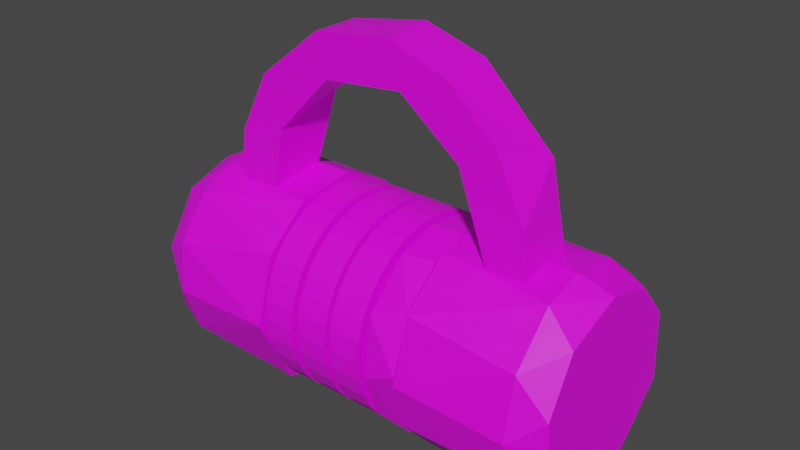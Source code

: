 # Source: lock2.blend  (saved by Blender 3.1.7; exported with 4.5.12 LTS)
import bpy
from mathutils import Matrix  # noqa: F401  (used for matrix-valued properties, if any)

bpy.ops.wm.read_factory_settings(use_empty=True)
scene = bpy.context.scene
scene.name = 'Scene'

# ---- collections
col_collection = bpy.data.collections.new('Collection'); scene.collection.children.link(col_collection)

# ---- images (referenced by path relative to the original .blend; pixels are not part of the script)
import os
ASSET_DIR = os.environ.get("B2B_ASSET_DIR", "")  # directory of the original .blend (textures are referenced by path, not embedded)
HERE = os.path.dirname(os.path.abspath(__file__))  # packed textures are extracted next to this script under _unpacked/

def load_image(name, relpath, width, height, colorspace="sRGB"):
    """Load a texture the original file referenced (path relative to the .blend, or extracted next to this script)."""
    p = next((c for c in (os.path.join(HERE, relpath), os.path.join(ASSET_DIR, relpath)) if relpath and os.path.exists(c)), "")
    if p:
        img = bpy.data.images.load(p, check_existing=True)
        img.name = name
    else:  # same state as the original file: an image datablock whose file is absent (Cycles renders it pink)
        img = bpy.data.images.new(name, width, height)
        img.source = "FILE"
        img.filepath = "//" + (relpath or name)
    img.colorspace_settings.name = colorspace
    return img
img_metal_jpg = load_image('Metal.jpg', 'Metal.jpg', 1024, 1024, 'sRGB')
img_lockletters_jpg = load_image('LockLetters.jpg', 'LockLetters.jpg', 1024, 1024, 'sRGB')

# ---- materials (node trees are filled in below, after node groups)
mat_material_001 = bpy.data.materials.new('Material.001')
mat_material_001.use_transparent_shadow = False
mat_material_002 = bpy.data.materials.new('Material.002')
mat_material_002.use_transparent_shadow = False

# ---- material node trees
mat_material_001.use_nodes = True; mat_material_001.node_tree.nodes.clear()
_N = mat_material_001.node_tree.nodes; _L = mat_material_001.node_tree.links
n0 = _N.new('ShaderNodeBsdfPrincipled'); n0.name = 'Principled BSDF'; n0.location = (10, 300)
n0.distribution = 'GGX'
n0.subsurface_method = 'RANDOM_WALK_SKIN'
n0.inputs[3].default_value = 1.45
n0.inputs[27].default_value = (0.0, 0.0, 0.0, 1.0)
n0.inputs[28].default_value = 1.0
n1 = _N.new('ShaderNodeOutputMaterial'); n1.name = 'Material Output'; n1.location = (300, 300)
n2 = _N.new('ShaderNodeTexImage'); n2.name = 'Image Texture'; n2.location = (-280, 280)
n2.image = img_metal_jpg
_L.new(n0.outputs[0], n1.inputs[0])
_L.new(n2.outputs[0], n0.inputs[0])
n1.is_active_output = True
mat_material_002.use_nodes = True; mat_material_002.node_tree.nodes.clear()
_N = mat_material_002.node_tree.nodes; _L = mat_material_002.node_tree.links
n0 = _N.new('ShaderNodeBsdfPrincipled'); n0.name = 'Principled BSDF'; n0.location = (10, 300)
n0.distribution = 'GGX'
n0.subsurface_method = 'RANDOM_WALK_SKIN'
n0.inputs[3].default_value = 1.45
n0.inputs[27].default_value = (0.0, 0.0, 0.0, 1.0)
n0.inputs[28].default_value = 1.0
n1 = _N.new('ShaderNodeOutputMaterial'); n1.name = 'Material Output'; n1.location = (300, 300)
n2 = _N.new('ShaderNodeTexImage'); n2.name = 'Image Texture'; n2.location = (-280, 280)
n2.image = img_lockletters_jpg
_L.new(n0.outputs[0], n1.inputs[0])
_L.new(n2.outputs[0], n0.inputs[0])
n1.is_active_output = True

# ---- world
world_world = bpy.data.worlds.new('World'); scene.world = world_world
world_world.use_nodes = True; world_world.node_tree.nodes.clear()
_N = world_world.node_tree.nodes; _L = world_world.node_tree.links
n0 = _N.new('ShaderNodeOutputWorld'); n0.name = 'World Output'; n0.location = (300, 300)
n1 = _N.new('ShaderNodeBackground'); n1.name = 'Background'; n1.location = (10, 300)
n1.inputs[0].default_value = (0.05088, 0.05088, 0.05088, 1.0)
_L.new(n1.outputs[0], n0.inputs[0])
n0.is_active_output = True
world_world.color = (0.05088, 0.05088, 0.05088)
world_world.use_sun_shadow = False
world_world.sun_shadow_jitter_overblur = 0.0

# ---- meshes
me_cylinder_005 = bpy.data.meshes.new('Cylinder.005')
me_cylinder_005.from_pydata([(-0.07156, 1.021, 1.0), (0.7112, 0.755, -1.0), (0.755, 0.7112, 1.0), (1.012, 0.02518, -1.0), (1.015, -0.1289, 1.0), (0.8939, -0.4578, -1.0), (0.5831, -0.8273, -1.0), (0.6265, -0.8089, 1.0), (0.116, -0.9976, -1.0), (-0.02518, -1.012, 1.0), (-0.5831, -0.8273, 1.0), (-0.4567, -0.9156, -1.0), (-0.9871, -0.2693, 1.0), (-0.9703, -0.3245, -1.0), (-0.9444, 0.364, -1.0), (-0.6507, 0.7651, -1.0), (-0.8448, 0.6018, 1.0), (-0.1289, 1.015, -1.0), (0.3232, -1.065, 2.036), (-0.128, -1.261, 1.751), (-0.3988, -1.05, -2.036), (-0.2801, -1.245, -1.751), (-0.4449, -1.003, 2.035), (-0.6945, -1.067, 1.757), (-0.8208, -0.9651, -1.751), (-0.9743, -0.5208, 2.036), (-1.107, -0.6167, 1.751), (-1.003, -0.4449, -2.035), (-1.191, -0.459, -1.751), (-1.258, -0.1463, 1.751), (-1.079, 0.2147, 2.035), (-1.065, 0.3232, -2.036), (-1.258, 0.1463, -1.751), (-1.191, 0.459, 1.751), (-1.043, 0.7354, -1.751), (-0.5961, 0.9526, 2.036), (-0.7354, 1.043, 1.751), (-0.495, 0.9923, -2.036), (-0.5775, 1.128, -1.751), (-0.1463, 1.258, 1.751), (-0.102, 1.263, -1.751), (0.2135, 1.073, -2.035), (0.459, 1.191, 1.751), (0.6207, 1.125, -1.761), (0.2407, 1.07, 2.035), (0.8766, 0.679, 2.036), (0.8369, 0.7273, -2.036), (0.9764, 0.8109, 1.747), (1.123, 0.5917, -1.747), (1.214, 0.3643, 1.751), (1.085, 0.08769, 2.035), (1.097, 0.02729, -2.035), (1.263, 0.102, -1.751), (1.251, -0.2545, 1.752), (0.9743, -0.5208, 2.036), (1.167, -0.5177, -1.751), (0.9271, -0.5866, -2.035), (0.9724, -0.8124, 1.754), (0.7923, -0.9888, -1.747), (0.4694, -1.187, 1.746), (0.4449, -1.003, -2.035), (0.3572, -1.216, -1.754), (0.389, -1.206, 0.7332), (0.4873, -1.176, -0.7332), (-0.1021, -1.263, -0.7332), (-0.3397, -1.245, 0.7332), (-0.6827, -1.079, -0.7332), (-0.9811, -0.8052, 0.7332), (-1.167, -0.5178, -0.7332), (-1.288, -0.09027, 0.7332), (-1.263, 0.1021, -0.7332), (-0.9743, 0.8466, 0.7332), (-1.079, 0.6827, -0.7332), (-0.6167, 1.107, -0.7332), (-0.09027, 1.288, 0.7332), (-0.03176, 1.276, -0.7332), (0.7075, 1.059, 0.7332), (0.7115, 1.065, -0.7332), (1.167, 0.5178, 0.7332), (1.176, 0.4873, -0.7332), (1.258, -0.2179, 0.7332), (1.263, -0.1021, -0.7332), (1.065, -0.7115, -0.7332), (0.925, -0.8801, 0.7332), (-1.794e-08, -1.223, -0.02794), (-1.794e-08, -1.223, -0.3349), (-0.2386, -1.2, -0.02794), (-0.2386, -1.2, -0.3349), (-0.4681, -1.13, -0.02794), (-0.4681, -1.13, -0.3349), (-0.6795, -1.017, -0.02794), (-0.6795, -1.017, -0.3349), (-0.8649, -0.8649, -0.02794), (-0.8649, -0.8649, -0.3349), (-1.017, -0.6795, -0.02794), (-1.017, -0.6795, -0.3349), (-1.13, -0.4681, -0.02794), (-1.13, -0.4681, -0.3349), (-1.2, -0.2386, -0.02794), (-1.2, -0.2386, -0.3349), (-1.223, 5.346e-08, -0.02794), (-1.223, 5.346e-08, -0.3349), (-1.2, 0.2386, -0.02794), (-1.2, 0.2386, -0.3349), (-1.13, 0.4681, -0.02794), (-1.13, 0.4681, -0.3349), (-1.017, 0.6795, -0.02794), (-1.017, 0.6795, -0.3349), (-0.8649, 0.8649, -0.02794), (-0.8649, 0.8649, -0.3349), (-0.6795, 1.017, -0.02794), (-0.6795, 1.017, -0.3349), (-0.4681, 1.13, -0.02794), (-0.4681, 1.13, -0.3349), (-0.2386, 1.2, -0.02794), (-0.2386, 1.2, -0.3349), (8.899e-08, 1.223, -0.02794), (8.899e-08, 1.223, -0.3349), (0.2386, 1.2, -0.02794), (0.2386, 1.2, -0.3349), (0.4681, 1.13, -0.02794), (0.4681, 1.13, -0.3349), (0.6795, 1.017, -0.02794), (0.6795, 1.017, -0.3349), (0.8649, 0.8649, -0.02794), (0.8649, 0.8649, -0.3349), (1.017, 0.6795, -0.02794), (1.017, 0.6795, -0.3349), (1.13, 0.4681, -0.02794), (1.13, 0.4681, -0.3349), (1.2, 0.2386, -0.02794), (1.2, 0.2386, -0.3349), (1.223, -1.459e-08, -0.02794), (1.223, -1.459e-08, -0.3349), (1.2, -0.2386, -0.02794), (1.2, -0.2386, -0.3349), (1.13, -0.4681, -0.02794), (1.13, -0.4681, -0.3349), (1.017, -0.6795, -0.02794), (1.017, -0.6795, -0.3349), (0.8649, -0.8649, -0.02794), (0.8649, -0.8649, -0.3349), (0.6795, -1.017, -0.02794), (0.6795, -1.017, -0.3349), (0.4681, -1.13, -0.02794), (0.4681, -1.13, -0.3349), (0.2386, -1.2, -0.02794), (0.2386, -1.2, -0.3349), (0.08753, -1.248, -0.7101), (-0.56, -1.093, -0.4031), (-0.598, -1.073, -0.7101), (-1.012, -0.7132, -0.4031), (-1.046, -0.662, -0.7101), (-1.238, -0.03079, -0.4031), (-1.224, -0.09895, -0.7101), (-1.093, 0.56, -0.4031), (-1.169, 0.3772, -0.7101), (-0.7132, 1.012, -0.4031), (-0.7663, 0.9894, -0.7101), (-0.1418, 1.22, -0.4031), (0.03079, 1.238, -0.7101), (0.7132, 1.012, -0.7101), (0.5586, 1.12, -0.4031), (1.073, 0.598, -0.4031), (1.093, 0.56, -0.7101), (1.22, 0.1418, -0.4031), (1.224, 0.09895, -0.7101), (1.155, -0.4452, -0.4031), (1.132, -0.5021, -0.7101), (0.7958, -0.9358, -0.4031), (0.7625, -0.9631, -0.7101), (0.1577, -1.241, -0.4031), (1.721e-08, -1.223, 0.3275), (1.721e-08, -1.223, 0.02054), (-0.2386, -1.2, 0.3275), (-0.2386, -1.2, 0.02054), (-0.4681, -1.13, 0.3275), (-0.4681, -1.13, 0.02054), (-0.6795, -1.017, 0.3275), (-0.6795, -1.017, 0.02054), (-0.8649, -0.8649, 0.3275), (-0.8649, -0.8649, 0.02054), (-1.017, -0.6795, 0.3275), (-1.017, -0.6795, 0.02054), (-1.13, -0.4681, 0.3275), (-1.13, -0.4681, 0.02054), (-1.2, -0.2386, 0.3275), (-1.2, -0.2386, 0.02054), (-1.223, 5.346e-08, 0.3275), (-1.223, 5.346e-08, 0.02054), (-1.2, 0.2386, 0.3275), (-1.2, 0.2386, 0.02054), (-1.13, 0.4681, 0.3275), (-1.13, 0.4681, 0.02054), (-1.017, 0.6795, 0.3275), (-1.017, 0.6795, 0.02054), (-0.8649, 0.8649, 0.3275), (-0.8649, 0.8649, 0.02054), (-0.6795, 1.017, 0.3275), (-0.6795, 1.017, 0.02054), (-0.4681, 1.13, 0.3275), (-0.4681, 1.13, 0.02054), (-0.2386, 1.2, 0.3275), (-0.2386, 1.2, 0.02054), (1.241e-07, 1.223, 0.3275), (1.241e-07, 1.223, 0.02054), (0.2386, 1.2, 0.3275), (0.2386, 1.2, 0.02054), (0.4681, 1.13, 0.3275), (0.4681, 1.13, 0.02054), (0.6795, 1.017, 0.3275), (0.6795, 1.017, 0.02054), (0.8649, 0.8649, 0.3275), (0.8649, 0.8649, 0.02054), (1.017, 0.6795, 0.3275), (1.017, 0.6795, 0.02054), (1.13, 0.4681, 0.3275), (1.13, 0.4681, 0.02054), (1.2, 0.2386, 0.3275), (1.2, 0.2386, 0.02054), (1.223, -1.459e-08, 0.3275), (1.223, -1.459e-08, 0.02054), (1.2, -0.2386, 0.3275), (1.2, -0.2386, 0.02054), (1.13, -0.4681, 0.3275), (1.13, -0.4681, 0.02054), (1.017, -0.6795, 0.3275), (1.017, -0.6795, 0.02054), (0.8649, -0.8649, 0.3275), (0.8649, -0.8649, 0.02054), (0.6795, -1.017, 0.3275), (0.6795, -1.017, 0.02054), (0.4681, -1.13, 0.3275), (0.4681, -1.13, 0.02054), (0.2386, -1.2, 0.3275), (0.2386, -1.2, 0.02054), (5.372e-08, -1.223, 0.6968), (5.372e-08, -1.223, 0.3898), (-0.2386, -1.2, 0.6968), (-0.2386, -1.2, 0.3898), (-0.4681, -1.13, 0.6968), (-0.4681, -1.13, 0.3898), (-0.6795, -1.017, 0.6968), (-0.6795, -1.017, 0.3898), (-0.8649, -0.8649, 0.6968), (-0.8649, -0.8649, 0.3898), (-1.017, -0.6795, 0.6968), (-1.017, -0.6795, 0.3898), (-1.13, -0.4681, 0.6968), (-1.13, -0.4681, 0.3898), (-1.2, -0.2386, 0.6968), (-1.2, -0.2386, 0.3898), (-1.223, 5.346e-08, 0.6968), (-1.223, 5.346e-08, 0.3898), (-1.2, 0.2386, 0.6968), (-1.2, 0.2386, 0.3898), (-1.13, 0.4681, 0.6968), (-1.13, 0.4681, 0.3898), (-1.017, 0.6795, 0.6968), (-1.017, 0.6795, 0.3898), (-0.8649, 0.8649, 0.6968), (-0.8649, 0.8649, 0.3898), (-0.6795, 1.017, 0.6968), (-0.6795, 1.017, 0.3898), (-0.4681, 1.13, 0.6968), (-0.4681, 1.13, 0.3898), (-0.2386, 1.2, 0.6968), (-0.2386, 1.2, 0.3898), (1.607e-07, 1.223, 0.6968), (1.607e-07, 1.223, 0.3898), (0.2386, 1.2, 0.6968), (0.2386, 1.2, 0.3898), (0.4681, 1.13, 0.6968), (0.4681, 1.13, 0.3898), (0.6795, 1.017, 0.6968), (0.6795, 1.017, 0.3898), (0.8649, 0.8649, 0.6968), (0.8649, 0.8649, 0.3898), (1.017, 0.6795, 0.6968), (1.017, 0.6795, 0.3898), (1.13, 0.4681, 0.6968), (1.13, 0.4681, 0.3898), (1.2, 0.2386, 0.6968), (1.2, 0.2386, 0.3898), (1.223, -1.459e-08, 0.6968), (1.223, -1.459e-08, 0.3898), (1.2, -0.2386, 0.6968), (1.2, -0.2386, 0.3898), (1.13, -0.4681, 0.6968), (1.13, -0.4681, 0.3898), (1.017, -0.6795, 0.6968), (1.017, -0.6795, 0.3898), (0.8649, -0.8649, 0.6968), (0.8649, -0.8649, 0.3898), (0.6795, -1.017, 0.6968), (0.6795, -1.017, 0.3898), (0.4681, -1.13, 0.6968), (0.4681, -1.13, 0.3898), (0.2386, -1.2, 0.6968), (0.2386, -1.2, 0.3898), (1.128, 0.4851, 1.5), (1.128, -0.2028, 1.5), (1.128, 0.4851, -1.506), (1.128, -0.2028, -1.506), (1.714, 0.4851, -1.455), (2.21, -0.2028, -1.338), (2.457, 0.4851, -1.186), (2.999, 0.4851, -0.7378), (3.034, -0.2028, -0.6911), (3.255, 0.4851, -0.1774), (3.262, -0.2028, -0.1247), (3.142, 0.4851, 0.5438), (3.101, -0.2028, 0.6137), (2.515, 0.4851, 1.147), (2.457, -0.2028, 1.18), (1.786, 0.4851, 1.433), (1.714, -0.2028, 1.449), (1.922, 0.4851, 0.9824), (1.177, 0.4851, -1.129), (1.128, 0.4851, 1.094), (2.18, 0.4851, -0.8562), (2.753, 0.4851, -0.2969), (2.651, 0.4851, 0.446), (1.922, -0.2028, -0.9886), (1.128, -0.2028, -1.101), (1.142, -0.2028, 1.11), (2.236, -0.2028, 0.8425), (2.726, -0.2028, -0.3575), (2.718, -0.2028, 0.2976)], [], [(4, 5, 3), (7, 6, 5), (9, 11, 8), (16, 15, 14), (64, 21, 61, 63), (26, 69, 67), (33, 71, 69), (36, 74, 71), (43, 75, 77), (42, 76, 74), (47, 49, 78), (52, 79, 81), (55, 81, 82), (57, 59, 83), (21, 64, 66), (19, 23, 65), (23, 19, 22), (21, 24, 20), (26, 23, 25), (29, 26, 25), (29, 25, 30), (33, 29, 30), (32, 34, 31), (36, 33, 35), (34, 37, 31), (34, 38, 37), (39, 36, 35), (38, 40, 37), (40, 41, 37), (42, 39, 44), (40, 43, 41), (47, 42, 45), (43, 48, 46), (49, 47, 45), (53, 49, 50), (52, 55, 51), (57, 53, 54), (55, 58, 56), (19, 59, 18), (3, 1, 2, 4), (8, 6, 7, 9), (4, 7, 5), (13, 11, 10, 12), (9, 10, 11), (14, 13, 12, 16), (17, 15, 16, 0), (1, 17, 0, 2), (17, 1, 3, 5, 6, 8, 11, 13, 14, 15), (4, 2, 0, 16, 12, 10, 9, 7), (65, 62, 59, 19), (68, 28, 24, 66), (21, 66, 24), (23, 67, 65), (70, 32, 28, 68), (26, 67, 23), (29, 69, 26), (72, 34, 32, 70), (33, 69, 29), (73, 38, 34, 72), (36, 71, 33), (75, 40, 38, 73), (77, 79, 48, 43), (39, 74, 36), (40, 75, 43), (42, 74, 39), (47, 76, 42), (80, 78, 49, 53), (47, 78, 76), (48, 79, 52), (83, 80, 53, 57), (52, 81, 55), (55, 82, 58), (58, 82, 63), (58, 63, 61), (59, 62, 83), (27, 20, 24, 28), (60, 20, 27, 31, 37, 41, 46, 51, 56), (19, 18, 22), (23, 22, 25), (31, 27, 28, 32), (51, 46, 48, 52), (33, 30, 35), (39, 35, 44), (42, 44, 45), (43, 46, 41), (49, 45, 50), (18, 59, 57, 54), (53, 50, 54), (55, 56, 51), (20, 60, 61, 21), (58, 60, 56), (61, 60, 58), (45, 44, 35, 30, 25, 22, 18, 54, 50), (67, 69, 71, 74, 76, 78, 80, 83, 62, 65), (75, 73, 72, 70, 68, 66, 64, 63, 82, 81, 79, 77), (84, 86, 87, 85), (86, 88, 89, 87), (88, 90, 91, 89), (90, 92, 93, 91), (92, 94, 95, 93), (94, 96, 97, 95), (96, 98, 99, 97), (98, 100, 101, 99), (100, 102, 103, 101), (102, 104, 105, 103), (104, 106, 107, 105), (106, 108, 109, 107), (108, 110, 111, 109), (110, 112, 113, 111), (112, 114, 115, 113), (114, 116, 117, 115), (116, 118, 119, 117), (118, 120, 121, 119), (120, 122, 123, 121), (122, 124, 125, 123), (124, 126, 127, 125), (126, 128, 129, 127), (128, 130, 131, 129), (130, 132, 133, 131), (132, 134, 135, 133), (134, 136, 137, 135), (136, 138, 139, 137), (138, 140, 141, 139), (140, 142, 143, 141), (142, 144, 145, 143), (87, 89, 91, 93, 95, 97, 99, 101, 103, 105, 107, 109, 111, 113, 115, 117, 119, 121, 123, 125, 127, 129, 131, 133, 135, 137, 139, 141, 143, 145, 147, 85), (144, 146, 147, 145), (146, 84, 85, 147), (84, 146, 144, 142, 140, 138, 136, 134, 132, 130, 128, 126, 124, 122, 120, 118, 116, 114, 112, 110, 108, 106, 104, 102, 100, 98, 96, 94, 92, 90, 88, 86), (156, 153, 155), (158, 155, 157), (160, 159, 162), (151, 152, 150, 149), (153, 154, 152, 151), (159, 160, 158, 157), (154, 153, 156), (156, 155, 158), (163, 164, 161, 162), (160, 162, 161), (165, 166, 164, 163), (167, 168, 166, 165), (169, 170, 168, 167), (171, 148, 170, 169), (156, 158, 160, 161, 164, 166, 168, 170, 148, 150, 152, 154), (171, 169, 167, 165, 163, 162, 159, 157, 155, 153, 151, 149), (149, 150, 148, 171), (172, 174, 175, 173), (174, 176, 177, 175), (176, 178, 179, 177), (178, 180, 181, 179), (180, 182, 183, 181), (182, 184, 185, 183), (184, 186, 187, 185), (186, 188, 189, 187), (188, 190, 191, 189), (190, 192, 193, 191), (192, 194, 195, 193), (194, 196, 197, 195), (196, 198, 199, 197), (198, 200, 201, 199), (200, 202, 203, 201), (202, 204, 205, 203), (204, 206, 207, 205), (206, 208, 209, 207), (208, 210, 211, 209), (210, 212, 213, 211), (212, 214, 215, 213), (214, 216, 217, 215), (216, 218, 219, 217), (218, 220, 221, 219), (220, 222, 223, 221), (222, 224, 225, 223), (224, 226, 227, 225), (226, 228, 229, 227), (228, 230, 231, 229), (230, 232, 233, 231), (175, 177, 179, 181, 183, 185, 187, 189, 191, 193, 195, 197, 199, 201, 203, 205, 207, 209, 211, 213, 215, 217, 219, 221, 223, 225, 227, 229, 231, 233, 235, 173), (232, 234, 235, 233), (234, 172, 173, 235), (172, 234, 232, 230, 228, 226, 224, 222, 220, 218, 216, 214, 212, 210, 208, 206, 204, 202, 200, 198, 196, 194, 192, 190, 188, 186, 184, 182, 180, 178, 176, 174), (236, 238, 239, 237), (238, 240, 241, 239), (240, 242, 243, 241), (242, 244, 245, 243), (244, 246, 247, 245), (246, 248, 249, 247), (248, 250, 251, 249), (250, 252, 253, 251), (252, 254, 255, 253), (254, 256, 257, 255), (256, 258, 259, 257), (258, 260, 261, 259), (260, 262, 263, 261), (262, 264, 265, 263), (264, 266, 267, 265), (266, 268, 269, 267), (268, 270, 271, 269), (270, 272, 273, 271), (272, 274, 275, 273), (274, 276, 277, 275), (276, 278, 279, 277), (278, 280, 281, 279), (280, 282, 283, 281), (282, 284, 285, 283), (284, 286, 287, 285), (286, 288, 289, 287), (288, 290, 291, 289), (290, 292, 293, 291), (292, 294, 295, 293), (294, 296, 297, 295), (239, 241, 243, 245, 247, 249, 251, 253, 255, 257, 259, 261, 263, 265, 267, 269, 271, 273, 275, 277, 279, 281, 283, 285, 287, 289, 291, 293, 295, 297, 299, 237), (296, 298, 299, 297), (298, 236, 237, 299), (236, 298, 296, 294, 292, 290, 288, 286, 284, 282, 280, 278, 276, 274, 272, 270, 268, 266, 264, 262, 260, 258, 256, 254, 252, 250, 248, 246, 244, 242, 240, 238), (305, 304, 306), (320, 318, 323), (322, 328, 326), (317, 326, 325), (304, 302, 318, 320, 321, 322, 317, 319, 300, 315, 313, 311, 309, 307, 306), (324, 318, 302, 303), (326, 328, 327, 323, 324, 303, 305, 308, 310, 312, 314, 316, 301, 325), (319, 325, 301, 300), (304, 305, 303, 302), (307, 308, 305, 306), (309, 310, 308, 307), (311, 312, 310, 309), (313, 314, 312, 311), (315, 316, 314, 313), (300, 301, 316, 315), (327, 321, 320, 323), (318, 324, 323), (328, 322, 321, 327), (322, 326, 317), (325, 319, 317)])
me_cylinder_005.polygons.foreach_set('material_index', [0, 0, 0, 0, 0, 0, 0, 0, 0, 0, 0, 0, 0, 0, 0, 0, 0, 0, 0, 0, 0, 0, 0, 0, 0, 0, 0, 0, 0, 0, 0, 0, 0, 0, 0, 0, 0, 0, 0, 0, 0, 0, 0, 0, 0, 0, 0, 0, 0, 0, 0, 0, 0, 0, 0, 0, 0, 0, 0, 0, 0, 0, 0, 0, 0, 0, 0, 0, 0, 0, 0, 0, 0, 0, 0, 0, 0, 0, 0, 0, 0, 0, 0, 0, 0, 0, 0, 0, 0, 0, 0, 0, 0, 0, 0, 1, 1, 1, 1, 1, 1, 1, 1, 1, 1, 1, 1, 1, 1, 1, 1, 1, 1, 1, 1, 1, 1, 1, 1, 1, 1, 1, 1, 1, 1, 1, 1, 1, 1, 1, 1, 1, 1, 1, 1, 1, 1, 1, 1, 1, 1, 1, 1, 1, 1, 1, 1, 1, 1, 1, 1, 1, 1, 1, 1, 1, 1, 1, 1, 1, 1, 1, 1, 1, 1, 1, 1, 1, 1, 1, 1, 1, 1, 1, 1, 1, 1, 1, 1, 1, 1, 1, 1, 1, 1, 1, 1, 1, 1, 1, 1, 1, 1, 1, 1, 1, 1, 1, 1, 1, 1, 1, 1, 1, 1, 1, 1, 1, 1, 1, 1, 1, 1, 1, 0, 0, 0, 0, 0, 0, 0, 0, 0, 0, 0, 0, 0, 0, 0, 0, 0, 0, 0, 0])
_uv = me_cylinder_005.uv_layers.new(name='UVMap')
_uv.uv.foreach_set('vector', [0.7298, 1.0, 0.6747, 0.5, 0.7539, 0.5, 0.6048, 1.0, 0.5978, 0.5, 0.6747, 0.5, 0.4959, 1.0, 0.4264, 0.5, 0.5184, 0.5, 0.1516, 1.0, 0.1122, 0.5, 0.1914, 0.5, -0.559, 0.1767, -0.559, 0.9565, -0.4599, 0.9565, -0.4226, 0.1767, 1.92, -0.05423, 1.626, 1.249, 2.04, 1.249, 1.332, -0.05423, 1.099, 1.249, 1.626, 1.249, 0.9382, -0.05423, 0.5726, 1.249, 1.099, 1.249, 0.3561, 0.9565, 0.5399, 0.1767, 0.3269, 0.1767, 0.279, -0.05423, 0.1305, 1.249, 0.5726, 1.249, -0.06274, -0.05423, -0.3321, -0.05423, -0.2478, 1.249, 0.01393, 0.9565, 0.1224, 0.1767, -0.04195, 0.1767, -0.1588, 0.9565, -0.04195, 0.1767, -0.2181, 0.1767, -0.9944, -0.05423, -1.328, -0.05423, -1.037, 1.249, 1.544, 0.9565, 1.593, 0.1767, 1.425, 0.1767, 2.565, -0.05423, 2.246, -0.05423, 2.454, 1.249, 3.504, 0.9754, 4.061, 0.9754, 3.835, 0.05963, 3.244, -0.01347, 2.808, -0.01348, 3.019, 1.01, 2.938, 0.9754, 3.504, 0.9754, 3.129, 0.05963, 2.479, 0.9754, 2.938, 0.9754, 2.687, 0.05963, 2.479, 0.9754, 2.557, 0.05963, 2.359, 0.05963, 1.913, 0.9754, 2.479, 0.9754, 2.246, 0.05963, 1.924, -0.01348, 1.475, -0.01348, 1.759, 1.01, 1.226, 0.9754, 1.913, 0.9754, 1.522, 0.05963, 1.475, -0.01348, 1.333, 1.01, 1.485, 1.01, 1.475, -0.01348, 1.039, -0.01348, 1.218, 1.01, 0.6424, 0.9754, 1.226, 0.9754, 0.8335, 0.05963, 1.039, -0.01348, 0.6857, -0.01348, 0.8648, 1.01, 0.6857, -0.01348, 0.6256, 1.01, 0.7776, 1.01, 0.07665, 0.9754, 0.6424, 0.9754, 0.3922, 0.05963, 0.6857, -0.01348, 0.159, -0.01348, 0.5247, 1.01, -0.5189, 0.9754, 0.07665, 0.9754, -0.3141, 0.05963, 0.159, -0.01348, -0.3649, -0.01348, -0.1785, 1.01, -0.9884, 0.9754, -0.5189, 0.9754, -0.7731, 0.05963, -1.564, 0.9754, -0.9884, 0.9754, -1.232, 0.05963, -0.7292, -0.01348, -1.178, -0.01348, -0.8765, 1.01, -2.143, 0.9754, -1.564, 0.9754, -1.898, 0.05963, -1.178, -0.01348, -1.608, -0.01348, -1.421, 1.01, -3.165, 0.9754, -2.725, 0.9754, -3.068, 0.05963, 0.7539, 0.5, 0.8795, 0.5, 0.8698, 1.0, 0.7298, 1.0, 0.5184, 0.5, 0.5978, 0.5, 0.6048, 1.0, 0.4959, 1.0, 0.7298, 1.0, 0.6048, 1.0, 0.6747, 0.5, 0.3014, 0.5, 0.4264, 0.5, 0.4022, 1.0, 0.2923, 1.0, 0.4959, 1.0, 0.4022, 1.0, 0.4264, 0.5, 0.1914, 0.5, 0.3014, 0.5, 0.2923, 1.0, 0.1516, 1.0, 0.02622, 0.5, 0.1122, 0.5, 0.1516, 1.0, 0.02081, 1.0, 0.8795, 0.5, 0.9872, 0.5, 0.9816, 1.0, 0.8698, 1.0, 0.7203, 0.4824, 0.9087, 0.418, 0.9871, 0.2558, 0.9626, 0.1411, 0.8866, 0.05657, 0.7776, 0.01272, 0.6455, 0.04027, 0.5278, 0.1756, 0.5287, 0.3353, 0.5952, 0.4319, 0.4824, 0.2203, 0.4184, 0.4076, 0.2337, 0.4837, 0.06178, 0.3839, 0.02392, 0.1885, 0.1134, 0.05657, 0.2439, 0.01327, 0.3934, 0.06468, -1.581, 1.249, -1.372, 1.249, -1.328, -0.05423, -1.581, -0.05423, 1.221, 0.1767, 1.204, 0.9565, 1.376, 0.9565, 1.425, 0.1767, 1.544, 0.9565, 1.425, 0.1767, 1.376, 0.9565, 2.246, -0.05423, 2.04, 1.249, 2.454, 1.249, 1.048, 0.1767, 1.036, 0.9565, 1.204, 0.9565, 1.221, 0.1767, 1.92, -0.05423, 2.04, 1.249, 2.246, -0.05423, 1.657, -0.05423, 1.626, 1.249, 1.92, -0.05423, 0.8801, 0.1767, 0.8631, 0.9565, 1.036, 0.9565, 1.048, 0.1767, 1.332, -0.05423, 1.626, 1.249, 1.657, -0.05423, 0.7074, 0.1767, 0.6952, 0.9565, 0.8631, 0.9565, 0.8801, 0.1767, 0.9382, -0.05423, 1.099, 1.249, 1.332, -0.05423, 0.5399, 0.1767, 0.5589, 0.9565, 0.6952, 0.9565, 0.7074, 0.1767, 0.3269, 0.1767, 0.1224, 0.1767, 0.1542, 0.9565, 0.3561, 0.9565, 0.6035, -0.05423, 0.5726, 1.249, 0.9382, -0.05423, 0.5589, 0.9565, 0.5399, 0.1767, 0.3561, 0.9565, 0.279, -0.05423, 0.5726, 1.249, 0.6035, -0.05423, -0.06274, -0.05423, 0.1305, 1.249, 0.279, -0.05423, -0.642, 1.249, -0.2478, 1.249, -0.3321, -0.05423, -0.6626, -0.05423, -0.06274, -0.05423, -0.2478, 1.249, 0.1305, 1.249, 0.1542, 0.9565, 0.1224, 0.1767, 0.01393, 0.9565, -1.037, 1.249, -0.642, 1.249, -0.6626, -0.05423, -0.9944, -0.05423, 0.01393, 0.9565, -0.04195, 0.1767, -0.1588, 0.9565, -0.1588, 0.9565, -0.2181, 0.1767, -0.3247, 0.9565, -0.3247, 0.9565, -0.2181, 0.1767, -0.4226, 0.1767, -0.3247, 0.9565, -0.4226, 0.1767, -0.4599, 0.9565, -1.328, -0.05423, -1.372, 1.249, -1.037, 1.249, 2.571, 1.01, 2.723, 1.01, 2.808, -0.01348, 2.36, -0.01348, -0.07502, 1.958, 1.071, 1.954, 1.943, 1.18, 1.99, 0.1213, 1.22, -0.7945, 0.2473, -0.9409, -0.5968, -0.4331, -0.9863, 0.5224, -0.7473, 1.378, 4.061, 0.9754, 4.163, 0.05963, 3.966, 0.05963, 3.504, 0.9754, 3.475, 0.05963, 3.277, 0.05963, 2.04, 1.01, 2.192, 1.01, 2.36, -0.01348, 1.924, -0.01348, -0.6124, 1.01, -0.4604, 1.01, -0.3649, -0.01348, -0.7292, -0.01348, 1.913, 0.9754, 1.868, 0.05963, 1.671, 0.05963, 0.6424, 0.9754, 0.7204, 0.05963, 0.5231, 0.05963, 0.07665, 0.9754, 0.03179, 0.05963, -0.1654, 0.05963, 0.159, -0.01348, 0.09502, 1.01, 0.247, 1.01, -0.9884, 0.9754, -0.8863, 0.05963, -1.084, 0.05963, -2.461, 0.05963, -2.725, 0.9754, -2.143, 0.9754, -2.263, 0.05963, -1.564, 0.9754, -1.345, 0.05963, -1.543, 0.05963, -1.178, -0.01348, -1.143, 1.01, -0.991, 1.01, -2.204, 1.01, -2.052, 1.01, -1.959, -0.01348, -2.217, -0.01348, -1.608, -0.01348, -1.674, 1.01, -1.522, 1.01, -1.959, -0.01348, -1.787, 1.01, -1.608, -0.01348, 0.06779, 0.1892, 0.3764, -0.01367, 0.781, 0.06798, 1.034, 0.4145, 0.9754, 0.777, 0.7187, 1.022, 0.3394, 1.039, 0.01762, 0.7768, -0.05436, 0.4765, 0.375, 0.1717, 0.375, 0.13, 0.375, 0.0776, 0.375, 0.05296, 0.375, 0.06431, 0.375, 0.09537, 0.375, 0.1374, 0.375, 0.1753, 0.375, 0.1951, 0.375, 0.1947, 0.375, 0.698, 0.375, 0.6893, 0.375, 0.6641, 0.375, 0.6309, 0.375, 0.5954, 0.375, 0.5632, 0.375, 0.5516, 0.375, 0.5576, 0.375, 0.5845, 0.375, 0.6191, 0.375, 0.653, 0.375, 0.6857, 0.4149, -0.4615, 0.4149, -0.4017, 0.5851, -0.4017, 0.5851, -0.4615, 0.4149, -0.4017, 0.4149, -0.3419, 0.5851, -0.3419, 0.5851, -0.4017, 0.4149, -0.3419, 0.4149, -0.282, 0.5851, -0.282, 0.5851, -0.3419, 0.4149, -0.282, 0.4149, -0.2222, 0.5851, -0.2222, 0.5851, -0.282, 0.4149, -0.2222, 0.4149, -0.1624, 0.5851, -0.1624, 0.5851, -0.2222, 0.4149, -0.1624, 0.4149, -0.1025, 0.5851, -0.1025, 0.5851, -0.1624, 0.4149, -0.1025, 0.4149, -0.0427, 0.5851, -0.0427, 0.5851, -0.1025, 0.4149, -0.0427, 0.4149, 0.01713, 0.5851, 0.01713, 0.5851, -0.0427, 0.4149, 0.01713, 0.4149, 0.07696, 0.5851, 0.07696, 0.5851, 0.01713, 0.4149, 0.07696, 0.4149, 0.1368, 0.5851, 0.1368, 0.5851, 0.07696, 0.4149, 0.1368, 0.4149, 0.1966, 0.5851, 0.1966, 0.5851, 0.1368, 0.4149, 0.1966, 0.4149, 0.2564, 0.5851, 0.2564, 0.5851, 0.1966, 0.4149, 0.2564, 0.4149, 0.3163, 0.5851, 0.3163, 0.5851, 0.2564, 0.4149, 0.3163, 0.4149, 0.3761, 0.5851, 0.3761, 0.5851, 0.3163, 0.4149, 0.3761, 0.4149, 0.4359, 0.5851, 0.4359, 0.5851, 0.3761, 0.4149, 0.4359, 0.4149, 0.4958, 0.5851, 0.4958, 0.5851, 0.4359, 0.4149, 0.4958, 0.4149, 0.5556, 0.5851, 0.5556, 0.5851, 0.4958, 0.4149, 0.5556, 0.4149, 0.6154, 0.5851, 0.6154, 0.5851, 0.5556, 0.4149, 0.6154, 0.4149, 0.6753, 0.5851, 0.6753, 0.5851, 0.6154, 0.4149, 0.6753, 0.4149, 0.7351, 0.5851, 0.7351, 0.5851, 0.6753, 0.4149, 0.7351, 0.4149, 0.7949, 0.5851, 0.7949, 0.5851, 0.7351, 0.4149, 0.7949, 0.4149, 0.8547, 0.5851, 0.8547, 0.5851, 0.7949, 0.4149, 0.8547, 0.4149, 0.9146, 0.5851, 0.9146, 0.5851, 0.8547, 0.4149, 0.9146, 0.4149, 0.9744, 0.5851, 0.9744, 0.5851, 0.9146, 0.4149, 0.9744, 0.4149, 1.034, 0.5851, 1.034, 0.5851, 0.9744, 0.4149, 1.034, 0.4149, 1.094, 0.5851, 1.094, 0.5851, 1.034, 0.4149, 1.094, 0.4149, 1.154, 0.5851, 1.154, 0.5851, 1.094, 0.4149, 1.154, 0.4149, 1.214, 0.5851, 1.214, 0.5851, 1.154, 0.4149, 1.214, 0.4149, 1.274, 0.5851, 1.274, 0.5851, 1.214, 0.4149, 1.274, 0.4149, 1.333, 0.5851, 1.333, 0.5851, 1.274, 0.2968, 0.4854, 0.3418, 0.4717, 0.3833, 0.4496, 0.4197, 0.4197, 0.4496, 0.3833, 0.4717, 0.3418, 0.4854, 0.2968, 0.49, 0.25, 0.4854, 0.2032, 0.4717, 0.1582, 0.4496, 0.1167, 0.4197, 0.08029, 0.3833, 0.05045, 0.3418, 0.02827, 0.2968, 0.01461, 0.25, 0.01, 0.2032, 0.01461, 0.1582, 0.02827, 0.1167, 0.05045, 0.08029, 0.08029, 0.05045, 0.1167, 0.02827, 0.1582, 0.01461, 0.2032, 0.01, 0.25, 0.01461, 0.2968, 0.02827, 0.3418, 0.05045, 0.3833, 0.08029, 0.4197, 0.1167, 0.4496, 0.1582, 0.4717, 0.2032, 0.4854, 0.25, 0.49, 0.4149, 1.333, 0.4149, 1.393, 0.5851, 1.393, 0.5851, 1.333, 0.4149, 1.393, 0.4149, 1.453, 0.5851, 1.453, 0.5851, 1.393, 0.75, 0.49, 0.7032, 0.4854, 0.6582, 0.4717, 0.6167, 0.4496, 0.5803, 0.4197, 0.5504, 0.3833, 0.5283, 0.3418, 0.5146, 0.2968, 0.51, 0.25, 0.5146, 0.2032, 0.5283, 0.1582, 0.5504, 0.1167, 0.5803, 0.08029, 0.6167, 0.05045, 0.6582, 0.02827, 0.7032, 0.01461, 0.75, 0.01, 0.7968, 0.01461, 0.8418, 0.02827, 0.8833, 0.05045, 0.9197, 0.08029, 0.9496, 0.1167, 0.9717, 0.1582, 0.9854, 0.2032, 0.99, 0.25, 0.9854, 0.2968, 0.9717, 0.3418, 0.9496, 0.3833, 0.9197, 0.4197, 0.8833, 0.4496, 0.8418, 0.4717, 0.7968, 0.4854, 0.5622, 0.1672, 0.421, 0.07588, 0.421, 0.2109, 0.5622, 0.33, 0.421, 0.2109, 0.421, 0.342, 0.5622, 0.5158, 0.421, 0.4774, 0.421, 0.6342, 0.421, -0.08397, 0.5622, -0.07033, 0.5622, -0.2057, 0.421, -0.2153, 0.421, 0.07588, 0.5622, 0.06068, 0.5622, -0.07033, 0.421, -0.08397, 0.421, 0.4774, 0.5622, 0.5158, 0.5622, 0.33, 0.421, 0.342, 0.5622, 0.06068, 0.421, 0.07588, 0.5622, 0.1672, 0.5622, 0.1672, 0.421, 0.2109, 0.5622, 0.33, 0.421, 0.797, 0.5622, 0.8066, 0.5622, 0.6756, 0.421, 0.6342, 0.5622, 0.5158, 0.421, 0.6342, 0.5622, 0.6756, 0.421, 0.9036, 0.5622, 0.9132, 0.5622, 0.8066, 0.421, 0.797, 0.421, 1.035, 0.5622, 1.049, 0.5622, 0.9132, 0.421, 0.9036, 0.421, 1.17, 0.5622, 1.18, 0.5622, 1.049, 0.421, 1.035, 0.421, 1.317, 0.5622, 1.326, 0.5622, 1.18, 0.421, 1.17, 0.4773, 0.1766, 0.3934, 0.06468, 0.2439, 0.01327, 0.1134, 0.05657, 0.03737, 0.1411, 0.01189, 0.2308, 0.03364, 0.3463, 0.1017, 0.4373, 0.2337, 0.4837, 0.3663, 0.4586, 0.4502, 0.3764, 0.4881, 0.2692, 0.7203, 0.4824, 0.5952, 0.4319, 0.5287, 0.3353, 0.5127, 0.2224, 0.5414, 0.1337, 0.6455, 0.04027, 0.7776, 0.01272, 0.8866, 0.05657, 0.9626, 0.1411, 0.9871, 0.2558, 0.9439, 0.3866, 0.8589, 0.4626, 0.421, -0.2153, 0.5622, -0.2057, 0.5622, -0.3123, 0.421, -0.3219, 0.4237, -0.398, 0.4237, -0.3416, 0.5763, -0.3416, 0.5763, -0.398, 0.4237, -0.3416, 0.4237, -0.2851, 0.5763, -0.2851, 0.5763, -0.3416, 0.4237, -0.2851, 0.4237, -0.2287, 0.5763, -0.2287, 0.5763, -0.2851, 0.4237, -0.2287, 0.4237, -0.1722, 0.5763, -0.1722, 0.5763, -0.2287, 0.4237, -0.1722, 0.4237, -0.1158, 0.5763, -0.1158, 0.5763, -0.1722, 0.4237, -0.1158, 0.4237, -0.05936, 0.5763, -0.05936, 0.5763, -0.1158, 0.4237, -0.05936, 0.4237, -0.002914, 0.5763, -0.002914, 0.5763, -0.05936, 0.4237, -0.002914, 0.4237, 0.05353, 0.5763, 0.05353, 0.5763, -0.002914, 0.4237, 0.05353, 0.4237, 0.11, 0.5763, 0.11, 0.5763, 0.05353, 0.4237, 0.11, 0.4237, 0.1664, 0.5763, 0.1664, 0.5763, 0.11, 0.4237, 0.1664, 0.4237, 0.2229, 0.5763, 0.2229, 0.5763, 0.1664, 0.4237, 0.2229, 0.4237, 0.2793, 0.5763, 0.2793, 0.5763, 0.2229, 0.4237, 0.2793, 0.4237, 0.3357, 0.5763, 0.3357, 0.5763, 0.2793, 0.4237, 0.3357, 0.4237, 0.3922, 0.5763, 0.3922, 0.5763, 0.3357, 0.4237, 0.3922, 0.4237, 0.4486, 0.5763, 0.4486, 0.5763, 0.3922, 0.4237, 0.4486, 0.4237, 0.5051, 0.5763, 0.5051, 0.5763, 0.4486, 0.4237, 0.5051, 0.4237, 0.5615, 0.5763, 0.5615, 0.5763, 0.5051, 0.4237, 0.5615, 0.4237, 0.618, 0.5763, 0.618, 0.5763, 0.5615, 0.4237, 0.618, 0.4237, 0.6744, 0.5763, 0.6744, 0.5763, 0.618, 0.4237, 0.6744, 0.4237, 0.7308, 0.5763, 0.7308, 0.5763, 0.6744, 0.4237, 0.7308, 0.4237, 0.7873, 0.5763, 0.7873, 0.5763, 0.7308, 0.4237, 0.7873, 0.4237, 0.8437, 0.5763, 0.8437, 0.5763, 0.7873, 0.4237, 0.8437, 0.4237, 0.9002, 0.5763, 0.9002, 0.5763, 0.8437, 0.4237, 0.9002, 0.4237, 0.9566, 0.5763, 0.9566, 0.5763, 0.9002, 0.4237, 0.9566, 0.4237, 1.013, 0.5763, 1.013, 0.5763, 0.9566, 0.4237, 1.013, 0.4237, 1.069, 0.5763, 1.069, 0.5763, 1.013, 0.4237, 1.069, 0.4237, 1.126, 0.5763, 1.126, 0.5763, 1.069, 0.4237, 1.126, 0.4237, 1.182, 0.5763, 1.182, 0.5763, 1.126, 0.4237, 1.182, 0.4237, 1.239, 0.5763, 1.239, 0.5763, 1.182, 0.4237, 1.239, 0.4237, 1.295, 0.5763, 1.295, 0.5763, 1.239, 0.2968, 0.4854, 0.3418, 0.4717, 0.3833, 0.4496, 0.4197, 0.4197, 0.4496, 0.3833, 0.4717, 0.3418, 0.4854, 0.2968, 0.49, 0.25, 0.4854, 0.2032, 0.4717, 0.1582, 0.4496, 0.1167, 0.4197, 0.08029, 0.3833, 0.05045, 0.3418, 0.02827, 0.2968, 0.01461, 0.25, 0.01, 0.2032, 0.01461, 0.1582, 0.02827, 0.1167, 0.05045, 0.08029, 0.08029, 0.05045, 0.1167, 0.02827, 0.1582, 0.01461, 0.2032, 0.01, 0.25, 0.01461, 0.2968, 0.02827, 0.3418, 0.05045, 0.3833, 0.08029, 0.4197, 0.1167, 0.4496, 0.1582, 0.4717, 0.2032, 0.4854, 0.25, 0.49, 0.4237, 1.295, 0.4237, 1.352, 0.5763, 1.352, 0.5763, 1.295, 0.4237, 1.352, 0.4237, 1.408, 0.5763, 1.408, 0.5763, 1.352, 0.75, 0.49, 0.7032, 0.4854, 0.6582, 0.4717, 0.6167, 0.4496, 0.5803, 0.4197, 0.5504, 0.3833, 0.5283, 0.3418, 0.5146, 0.2968, 0.51, 0.25, 0.5146, 0.2032, 0.5283, 0.1582, 0.5504, 0.1167, 0.5803, 0.08029, 0.6167, 0.05045, 0.6582, 0.02827, 0.7032, 0.01461, 0.75, 0.01, 0.7968, 0.01461, 0.8418, 0.02827, 0.8833, 0.05045, 0.9197, 0.08029, 0.9496, 0.1167, 0.9717, 0.1582, 0.9854, 0.2032, 0.99, 0.25, 0.9854, 0.2968, 0.9717, 0.3418, 0.9496, 0.3833, 0.9197, 0.4197, 0.8833, 0.4496, 0.8418, 0.4717, 0.7968, 0.4854, 0.418, -0.491, 0.418, -0.429, 0.5944, -0.429, 0.5944, -0.491, 0.418, -0.429, 0.418, -0.3669, 0.5944, -0.3669, 0.5944, -0.429, 0.418, -0.3669, 0.418, -0.3048, 0.5944, -0.3048, 0.5944, -0.3669, 0.418, -0.3048, 0.418, -0.2428, 0.5944, -0.2428, 0.5944, -0.3048, 0.418, -0.2428, 0.418, -0.1807, 0.5944, -0.1807, 0.5944, -0.2428, 0.418, -0.1807, 0.418, -0.1186, 0.5944, -0.1186, 0.5944, -0.1807, 0.418, -0.1186, 0.418, -0.05658, 0.5944, -0.05658, 0.5944, -0.1186, 0.418, -0.05658, 0.418, 0.005478, 0.5944, 0.005478, 0.5944, -0.05658, 0.418, 0.005478, 0.418, 0.06754, 0.5944, 0.06754, 0.5944, 0.005478, 0.418, 0.06754, 0.418, 0.1296, 0.5944, 0.1296, 0.5944, 0.06754, 0.418, 0.1296, 0.418, 0.1917, 0.5944, 0.1917, 0.5944, 0.1296, 0.418, 0.1917, 0.418, 0.2537, 0.5944, 0.2537, 0.5944, 0.1917, 0.418, 0.2537, 0.418, 0.3158, 0.5944, 0.3158, 0.5944, 0.2537, 0.418, 0.3158, 0.418, 0.3778, 0.5944, 0.3778, 0.5944, 0.3158, 0.418, 0.3778, 0.418, 0.4399, 0.5944, 0.4399, 0.5944, 0.3778, 0.418, 0.4399, 0.418, 0.502, 0.5944, 0.502, 0.5944, 0.4399, 0.418, 0.502, 0.418, 0.564, 0.5944, 0.564, 0.5944, 0.502, 0.418, 0.564, 0.418, 0.6261, 0.5944, 0.6261, 0.5944, 0.564, 0.418, 0.6261, 0.418, 0.6882, 0.5944, 0.6882, 0.5944, 0.6261, 0.418, 0.6882, 0.418, 0.7502, 0.5944, 0.7502, 0.5944, 0.6882, 0.418, 0.7502, 0.418, 0.8123, 0.5944, 0.8123, 0.5944, 0.7502, 0.418, 0.8123, 0.418, 0.8743, 0.5944, 0.8743, 0.5944, 0.8123, 0.418, 0.8743, 0.418, 0.9364, 0.5944, 0.9364, 0.5944, 0.8743, 0.418, 0.9364, 0.418, 0.9985, 0.5944, 0.9985, 0.5944, 0.9364, 0.418, 0.9985, 0.418, 1.061, 0.5944, 1.061, 0.5944, 0.9985, 0.418, 1.061, 0.418, 1.123, 0.5944, 1.123, 0.5944, 1.061, 0.418, 1.123, 0.418, 1.185, 0.5944, 1.185, 0.5944, 1.123, 0.418, 1.185, 0.418, 1.247, 0.5944, 1.247, 0.5944, 1.185, 0.418, 1.247, 0.418, 1.309, 0.5944, 1.309, 0.5944, 1.247, 0.418, 1.309, 0.418, 1.371, 0.5944, 1.371, 0.5944, 1.309, 0.2968, 0.4854, 0.3418, 0.4717, 0.3833, 0.4496, 0.4197, 0.4197, 0.4496, 0.3833, 0.4717, 0.3418, 0.4854, 0.2968, 0.49, 0.25, 0.4854, 0.2032, 0.4717, 0.1582, 0.4496, 0.1167, 0.4197, 0.08029, 0.3833, 0.05045, 0.3418, 0.02827, 0.2968, 0.01461, 0.25, 0.01, 0.2032, 0.01461, 0.1582, 0.02827, 0.1167, 0.05045, 0.08029, 0.08029, 0.05045, 0.1167, 0.02827, 0.1582, 0.01461, 0.2032, 0.01, 0.25, 0.01461, 0.2968, 0.02827, 0.3418, 0.05045, 0.3833, 0.08029, 0.4197, 0.1167, 0.4496, 0.1582, 0.4717, 0.2032, 0.4854, 0.25, 0.49, 0.418, 1.371, 0.418, 1.433, 0.5944, 1.433, 0.5944, 1.371, 0.418, 1.433, 0.418, 1.495, 0.5944, 1.495, 0.5944, 1.433, 0.75, 0.49, 0.7032, 0.4854, 0.6582, 0.4717, 0.6167, 0.4496, 0.5803, 0.4197, 0.5504, 0.3833, 0.5283, 0.3418, 0.5146, 0.2968, 0.51, 0.25, 0.5146, 0.2032, 0.5283, 0.1582, 0.5504, 0.1167, 0.5803, 0.08029, 0.6167, 0.05045, 0.6582, 0.02827, 0.7032, 0.01461, 0.75, 0.01, 0.7968, 0.01461, 0.8418, 0.02827, 0.8833, 0.05045, 0.9197, 0.08029, 0.9496, 0.1167, 0.9717, 0.1582, 0.9854, 0.2032, 0.99, 0.25, 0.9854, 0.2968, 0.9717, 0.3418, 0.9496, 0.3833, 0.9197, 0.4197, 0.8833, 0.4496, 0.8418, 0.4717, 0.7968, 0.4854, 0.4173, 1.0, 0.4559, 0.5, 0.3934, 0.5, 0.3904, 0.7121, 0.4957, 0.7121, 0.4212, 0.7879, 0.1838, 0.7121, 0.2061, 0.7879, 0.1148, 0.7879, 0.0788, 0.7121, 0.1148, 0.7879, 0.001078, 0.7879, 2.065, -0.0349, 2.397, 0.8418, 1.873, 1.003, 1.359, 1.003, 0.7691, 1.022, 0.1147, 1.027, -0.4986, 1.055, -0.8584, -0.0349, -1.366, 1.074, -0.9917, -0.0349, -0.5214, -0.0349, 0.07469, -0.0349, 0.6543, -0.0349, 1.125, -0.0349, 1.595, -0.0349, 0.4326, 1.0, 0.4304, 0.5, 0.5, 0.5, 0.5, 1.0, -0.4876, 2.242, 0.135, 2.259, 0.7918, 2.242, 1.599, 2.226, 2.548, 2.242, 2.59, -1.067, 1.879, -1.067, 1.087, -1.067, 0.5497, -1.067, -0.1334, -1.067, -0.7942, -1.067, -1.332, -1.067, -1.711, 2.276, -1.127, -1.067, 0.0674, 0.5, 0.06788, 1.0, 0.0, 1.0, 0.0, 0.5, 0.4559, 0.5, 0.4173, 1.0, 0.5, 1.0, 0.5, 0.5, 0.3309, 0.5, 0.3253, 1.0, 0.4173, 1.0, 0.3934, 0.5, 0.2684, 0.5, 0.2628, 1.0, 0.3253, 1.0, 0.3309, 0.5, 0.1914, 0.5, 0.1834, 1.0, 0.2628, 1.0, 0.2684, 0.5, 0.1122, 0.5, 0.1066, 1.0, 0.1834, 1.0, 0.1914, 0.5, 0.04968, 0.5, 0.04407, 1.0, 0.1066, 1.0, 0.1122, 0.5, 0.0, 0.5, 0.0, 1.0, 0.04407, 1.0, 0.04968, 0.5, 0.3009, 0.7879, 0.2919, 0.7121, 0.3904, 0.7121, 0.4212, 0.7879, 0.4957, 0.7121, 0.5, 0.7879, 0.4212, 0.7879, 0.2061, 0.7879, 0.1838, 0.7121, 0.2919, 0.7121, 0.3009, 0.7879, 0.1838, 0.7121, 0.1148, 0.7879, 0.0788, 0.7121, 0.001078, 0.7879, 0.0, 0.7121, 0.0788, 0.7121])
me_cylinder_005.materials.append(mat_material_001)
me_cylinder_005.materials.append(mat_material_002)
me_cylinder_005.use_remesh_fix_poles = True
me_cylinder_005.use_remesh_preserve_attributes = False
me_cylinder_005.update()

# ---- objects
ob_cylinder_005 = bpy.data.objects.new('Cylinder.005', me_cylinder_005)

# ---- transforms, parenting, visibility, modifiers, constraints
ob_cylinder_005.location = (0.0, 0.0, 0.0)
ob_cylinder_005.rotation_euler = (-0.0, 1.571, 0.0)
ob_cylinder_005.scale = (-0.4691, -0.4691, -0.6143)

# ---- collection membership
col_collection.objects.link(ob_cylinder_005)

# ---- scene / render settings (as saved in the file)
scene.frame_start = 1; scene.frame_end = 250; scene.frame_set(73)
scene.render.engine = 'BLENDER_EEVEE_NEXT'
scene.cycles.sampling_pattern = 'TABULATED_SOBOL'
scene.cycles.use_light_tree = False
scene.view_settings.view_transform = 'Filmic'
bpy.context.view_layer.update()

# ---- added for rendering (the .blend has no active camera and no usable light): camera, sun
cam_auto = bpy.data.cameras.new('AutoCamera')
cam_auto.lens = 50.0
cam_auto.sensor_width = 36.0
cam_auto.clip_end = 1000.0
ob_auto_camera = bpy.data.objects.new('AutoCamera', cam_auto)
scene.collection.objects.link(ob_auto_camera)
ob_auto_camera.location = (3.23776, -3.89107, 3.05337)
ob_auto_camera.rotation_euler = (1.09748, -7.21219e-08, 0.694738)
scene.camera = ob_auto_camera
light_auto_sun = bpy.data.lights.new('AutoSun', 'SUN')
light_auto_sun.energy = 3.0
light_auto_sun.angle = 0.0523599
ob_auto_sun = bpy.data.objects.new('AutoSun', light_auto_sun)
scene.collection.objects.link(ob_auto_sun)
ob_auto_sun.rotation_euler = (0.872665, 0.174533, 0.523599)
bpy.context.view_layer.update()
